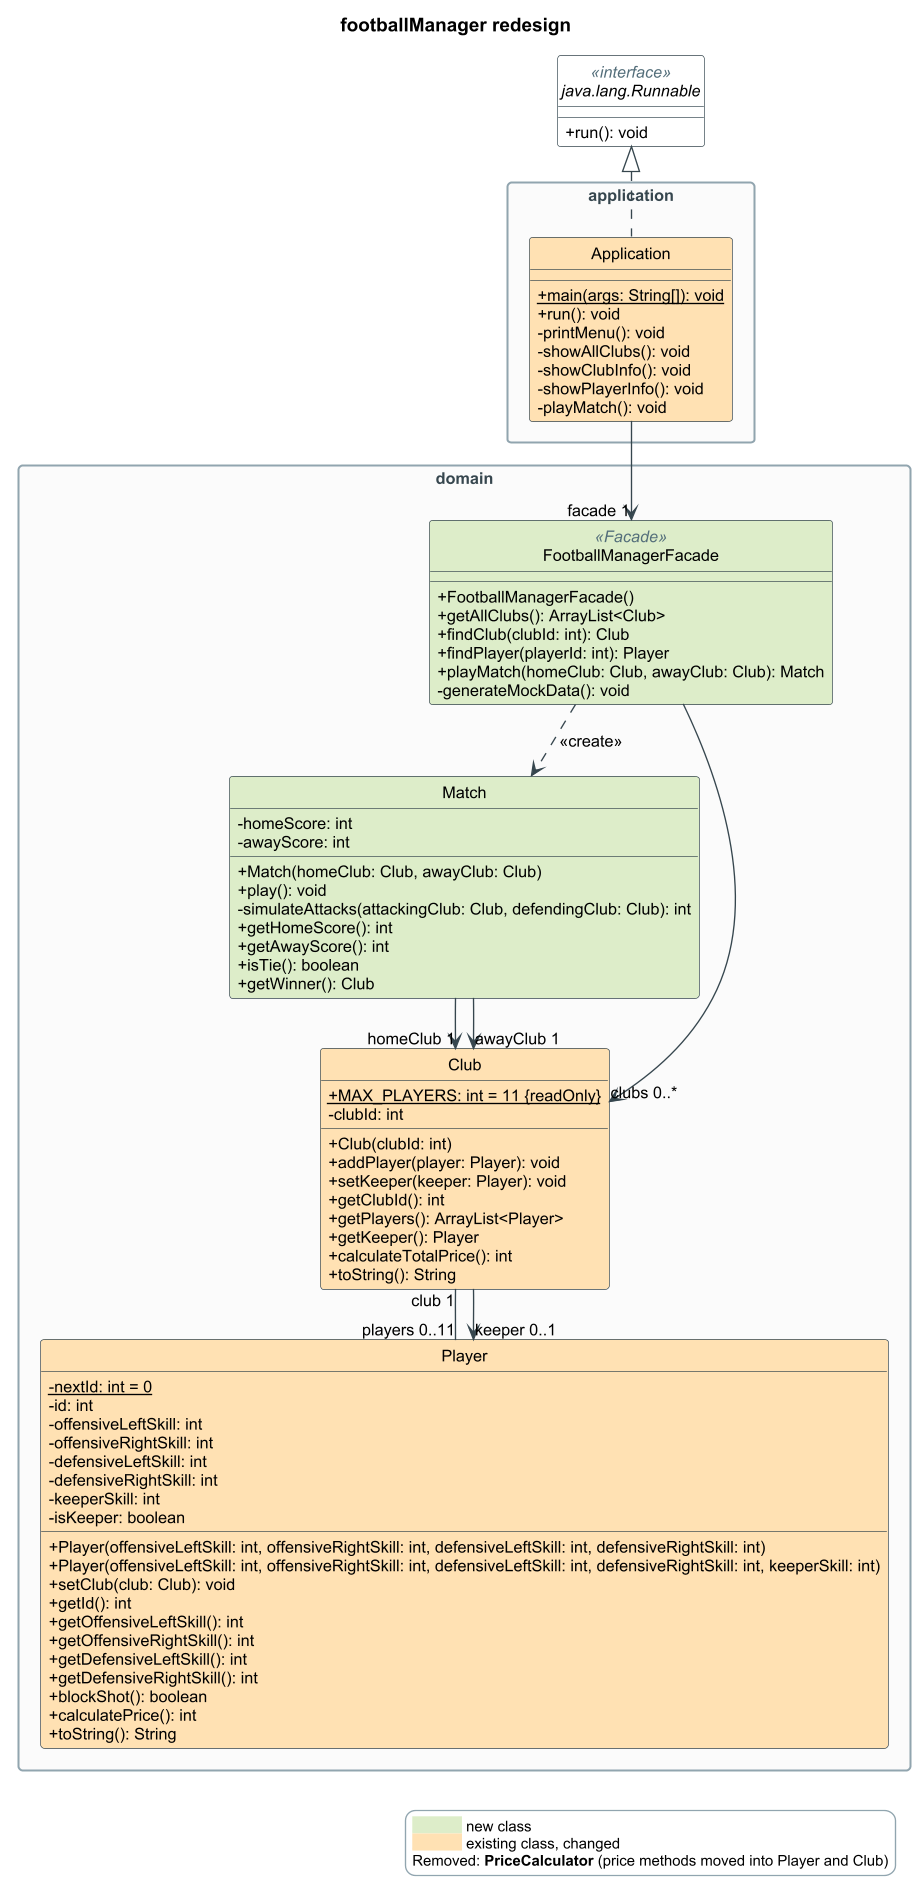

The diagram above was rendered by PlantUML. Its source (embedded in the PNG):
@startuml footballManager-redesign
' footballManager redesign (week 6, assignment 3): the week 5 classes with the TODOs fixed.
' Colours: green = new class, orange = existing class that changes.
!pragma layout smetana

skinparam dpi 130
skinparam shadowing false
skinparam classAttributeIconSize 0
skinparam defaultFontName Arial
skinparam defaultFontSize 12
skinparam nodesep 50
skinparam ranksep 60
hide circle

skinparam class {
  BackgroundColor #FFFFFF
  BorderColor #37474F
  ArrowColor #37474F
  StereotypeFontColor #546E7A
}
skinparam packageStyle rectangle
skinparam package {
  BackgroundColor #FAFAFA
  BorderColor #90A4AE
  FontColor #37474F
}
skinparam legend {
  BackgroundColor #FFFFFF
  BorderColor #90A4AE
  FontSize 11
}

title footballManager redesign

interface "java.lang.Runnable" as Runnable <<interface>> {
  + run(): void
}

package application {
class Application #FFE0B2 {
  {static} + main(args: String[]): void
  + run(): void
  - printMenu(): void
  - showAllClubs(): void
  - showClubInfo(): void
  - showPlayerInfo(): void
  - playMatch(): void
}
}

package domain {
class FootballManagerFacade <<Facade>> #DCEDC8 {
  + FootballManagerFacade()
  + getAllClubs(): ArrayList<Club>
  + findClub(clubId: int): Club
  + findPlayer(playerId: int): Player
  + playMatch(homeClub: Club, awayClub: Club): Match
  - generateMockData(): void
}

class Match #DCEDC8 {
  - homeScore: int
  - awayScore: int
  + Match(homeClub: Club, awayClub: Club)
  + play(): void
  - simulateAttacks(attackingClub: Club, defendingClub: Club): int
  + getHomeScore(): int
  + getAwayScore(): int
  + isTie(): boolean
  + getWinner(): Club
}

class Club #FFE0B2 {
  {static} + MAX_PLAYERS: int = 11 {readOnly}
  - clubId: int
  + Club(clubId: int)
  + addPlayer(player: Player): void
  + setKeeper(keeper: Player): void
  + getClubId(): int
  + getPlayers(): ArrayList<Player>
  + getKeeper(): Player
  + calculateTotalPrice(): int
  + toString(): String
}

class Player #FFE0B2 {
  {static} - nextId: int = 0
  - id: int
  - offensiveLeftSkill: int
  - offensiveRightSkill: int
  - defensiveLeftSkill: int
  - defensiveRightSkill: int
  - keeperSkill: int
  - isKeeper: boolean
  + Player(offensiveLeftSkill: int, offensiveRightSkill: int, defensiveLeftSkill: int, defensiveRightSkill: int)
  + Player(offensiveLeftSkill: int, offensiveRightSkill: int, defensiveLeftSkill: int, defensiveRightSkill: int, keeperSkill: int)
  + setClub(club: Club): void
  + getId(): int
  + getOffensiveLeftSkill(): int
  + getOffensiveRightSkill(): int
  + getDefensiveLeftSkill(): int
  + getDefensiveRightSkill(): int
  + blockShot(): boolean
  + calculatePrice(): int
  + toString(): String
}
}

Runnable <|.. Application
Application --> "facade 1" FootballManagerFacade
FootballManagerFacade --> "clubs 0..*" Club
FootballManagerFacade ..> Match : <<create>>
Match --> "homeClub 1" Club
Match --> "awayClub 1" Club
Club "club 1" -- "players 0..11" Player
Club --> "keeper 0..1" Player

legend right
  <back:#DCEDC8><color:#DCEDC8>XXXXX</color></back> new class
  <back:#FFE0B2><color:#FFE0B2>XXXXX</color></back> existing class, changed
  Removed: <b>PriceCalculator</b> (price methods moved into Player and Club)
endlegend
@enduml